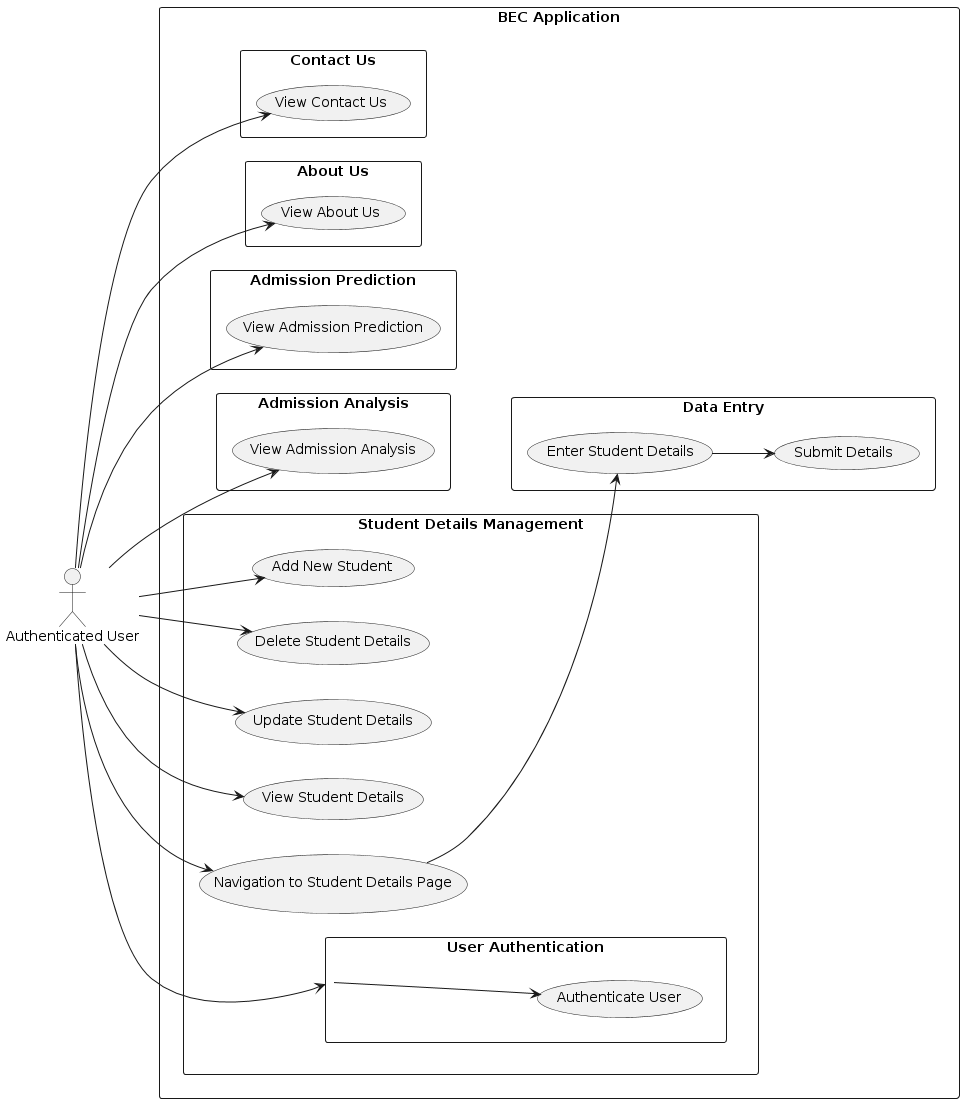

The diagram above was rendered by PlantUML. Its source (embedded in the PNG):
@startuml
left to right direction
skinparam packageStyle rectangle

actor User as "Authenticated User"

rectangle "BEC Application" {
    rectangle "Student Details Management" {
        User --> (User Authentication)
        User --> (Navigation to Student Details Page)
        User --> (View Student Details)
        User --> (Update Student Details)
        User --> (Delete Student Details)
        User --> (Add New Student)
    }
    rectangle "Admission Analysis" {
        User --> (View Admission Analysis)
    }
    rectangle "Admission Prediction" {
        User --> (View Admission Prediction)
    }
    rectangle "About Us" {
        User --> (View About Us)
    }
    rectangle "Contact Us" {
        User --> (View Contact Us)
    }
    rectangle "User Authentication" {
        (User Authentication) --> (Authenticate User)
    }
    rectangle "Data Entry" {
        (Navigation to Student Details Page) --> (Enter Student Details)
        (Enter Student Details) --> (Submit Details)
    }
}
@enduml